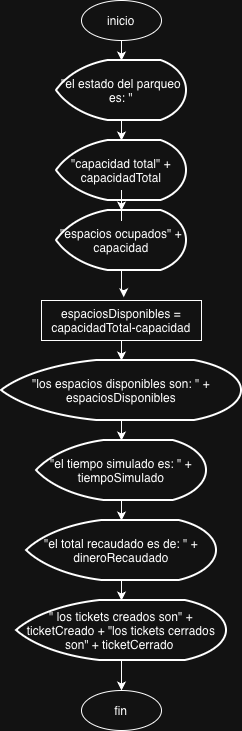

The diagram above was exported from draw.io. Its source (the exported page's mxGraphModel, read from the mxfile embedded in the PNG):
<mxGraphModel dx="946" dy="652" grid="1" gridSize="10" guides="1" tooltips="1" connect="1" arrows="1" fold="1" page="1" pageScale="1" pageWidth="827" pageHeight="1169" math="0" shadow="0">
  <root>
    <mxCell id="0" />
    <mxCell id="1" parent="0" />
    <mxCell id="BCg8e6cbVmY0f65lXKIv-1" parent="1" style="ellipse;whiteSpace=wrap;html=1;" value="inicio" vertex="1">
      <mxGeometry height="40" width="80" x="235" y="30" as="geometry" />
    </mxCell>
    <mxCell id="BCg8e6cbVmY0f65lXKIv-20" edge="1" parent="1" source="BCg8e6cbVmY0f65lXKIv-2" style="edgeStyle=orthogonalEdgeStyle;rounded=0;orthogonalLoop=1;jettySize=auto;html=1;entryX=0.5;entryY=0;entryDx=0;entryDy=0;" target="BCg8e6cbVmY0f65lXKIv-11">
      <mxGeometry relative="1" as="geometry" />
    </mxCell>
    <mxCell id="BCg8e6cbVmY0f65lXKIv-2" parent="1" style="strokeWidth=2;html=1;shape=mxgraph.flowchart.display;whiteSpace=wrap;" value="&quot; los tickets creados son&quot; + ticketCreado + &quot;los tickets cerrados son&quot; + ticketCerrado&amp;nbsp;" vertex="1">
      <mxGeometry height="60" width="210" x="170" y="630" as="geometry" />
    </mxCell>
    <mxCell id="BCg8e6cbVmY0f65lXKIv-3" parent="1" style="strokeWidth=2;html=1;shape=mxgraph.flowchart.display;whiteSpace=wrap;" value="&quot;el tiempo simulado es: &quot; + tiempoSimulado" vertex="1">
      <mxGeometry height="60" width="170" x="190" y="470" as="geometry" />
    </mxCell>
    <mxCell id="BCg8e6cbVmY0f65lXKIv-4" parent="1" style="strokeWidth=2;html=1;shape=mxgraph.flowchart.display;whiteSpace=wrap;" value="&quot;los espacios disponibles son: &quot; + espaciosDisponibles" vertex="1">
      <mxGeometry height="60" width="240" x="155" y="390" as="geometry" />
    </mxCell>
    <mxCell id="BCg8e6cbVmY0f65lXKIv-5" parent="1" style="strokeWidth=2;html=1;shape=mxgraph.flowchart.display;whiteSpace=wrap;" value="&quot;el total recaudado es de: &quot; + dineroRecaudado" vertex="1">
      <mxGeometry height="60" width="190" x="180" y="550" as="geometry" />
    </mxCell>
    <mxCell id="BCg8e6cbVmY0f65lXKIv-6" parent="1" style="strokeWidth=2;html=1;shape=mxgraph.flowchart.display;whiteSpace=wrap;" value="&quot;espacios ocupados&quot; + capacidad" vertex="1">
      <mxGeometry height="60" width="130" x="210" y="240" as="geometry" />
    </mxCell>
    <mxCell id="BCg8e6cbVmY0f65lXKIv-7" parent="1" style="strokeWidth=2;html=1;shape=mxgraph.flowchart.display;whiteSpace=wrap;" value="&quot;capacidad total&quot; + capacidadTotal" vertex="1">
      <mxGeometry height="60" width="130" x="210" y="170" as="geometry" />
    </mxCell>
    <mxCell id="BCg8e6cbVmY0f65lXKIv-8" parent="1" style="strokeWidth=2;html=1;shape=mxgraph.flowchart.display;whiteSpace=wrap;" value="&quot;el estado del parqueo es: &quot;" vertex="1">
      <mxGeometry height="60" width="130" x="210" y="90" as="geometry" />
    </mxCell>
    <mxCell id="BCg8e6cbVmY0f65lXKIv-10" parent="1" style="whiteSpace=wrap;html=1;" value="espaciosDisponibles = capacidadTotal-capacidad" vertex="1">
      <mxGeometry height="40" width="160" x="195" y="330" as="geometry" />
    </mxCell>
    <mxCell id="BCg8e6cbVmY0f65lXKIv-11" parent="1" style="ellipse;whiteSpace=wrap;html=1;" value="fin" vertex="1">
      <mxGeometry height="40" width="80" x="235" y="720" as="geometry" />
    </mxCell>
    <mxCell id="BCg8e6cbVmY0f65lXKIv-12" edge="1" parent="1" source="BCg8e6cbVmY0f65lXKIv-1" style="edgeStyle=orthogonalEdgeStyle;rounded=0;orthogonalLoop=1;jettySize=auto;html=1;entryX=0.5;entryY=0;entryDx=0;entryDy=0;entryPerimeter=0;" target="BCg8e6cbVmY0f65lXKIv-8">
      <mxGeometry relative="1" as="geometry" />
    </mxCell>
    <mxCell id="BCg8e6cbVmY0f65lXKIv-13" edge="1" parent="1" source="BCg8e6cbVmY0f65lXKIv-8" style="edgeStyle=orthogonalEdgeStyle;rounded=0;orthogonalLoop=1;jettySize=auto;html=1;entryX=0.5;entryY=0;entryDx=0;entryDy=0;entryPerimeter=0;" target="BCg8e6cbVmY0f65lXKIv-7">
      <mxGeometry relative="1" as="geometry" />
    </mxCell>
    <mxCell id="BCg8e6cbVmY0f65lXKIv-14" edge="1" parent="1" source="BCg8e6cbVmY0f65lXKIv-7" style="edgeStyle=orthogonalEdgeStyle;rounded=0;orthogonalLoop=1;jettySize=auto;html=1;entryX=0.5;entryY=0;entryDx=0;entryDy=0;entryPerimeter=0;" target="BCg8e6cbVmY0f65lXKIv-6">
      <mxGeometry relative="1" as="geometry" />
    </mxCell>
    <mxCell id="BCg8e6cbVmY0f65lXKIv-15" edge="1" parent="1" source="BCg8e6cbVmY0f65lXKIv-6" style="edgeStyle=orthogonalEdgeStyle;rounded=0;orthogonalLoop=1;jettySize=auto;html=1;entryX=0.514;entryY=-0.082;entryDx=0;entryDy=0;entryPerimeter=0;" target="BCg8e6cbVmY0f65lXKIv-10">
      <mxGeometry relative="1" as="geometry" />
    </mxCell>
    <mxCell id="BCg8e6cbVmY0f65lXKIv-16" edge="1" parent="1" source="BCg8e6cbVmY0f65lXKIv-10" style="edgeStyle=orthogonalEdgeStyle;rounded=0;orthogonalLoop=1;jettySize=auto;html=1;entryX=0.5;entryY=0;entryDx=0;entryDy=0;entryPerimeter=0;" target="BCg8e6cbVmY0f65lXKIv-4">
      <mxGeometry relative="1" as="geometry" />
    </mxCell>
    <mxCell id="BCg8e6cbVmY0f65lXKIv-17" edge="1" parent="1" source="BCg8e6cbVmY0f65lXKIv-4" style="edgeStyle=orthogonalEdgeStyle;rounded=0;orthogonalLoop=1;jettySize=auto;html=1;entryX=0.5;entryY=0;entryDx=0;entryDy=0;entryPerimeter=0;" target="BCg8e6cbVmY0f65lXKIv-3">
      <mxGeometry relative="1" as="geometry" />
    </mxCell>
    <mxCell id="BCg8e6cbVmY0f65lXKIv-18" edge="1" parent="1" source="BCg8e6cbVmY0f65lXKIv-3" style="edgeStyle=orthogonalEdgeStyle;rounded=0;orthogonalLoop=1;jettySize=auto;html=1;entryX=0.5;entryY=0;entryDx=0;entryDy=0;entryPerimeter=0;" target="BCg8e6cbVmY0f65lXKIv-5">
      <mxGeometry relative="1" as="geometry" />
    </mxCell>
    <mxCell id="BCg8e6cbVmY0f65lXKIv-19" edge="1" parent="1" source="BCg8e6cbVmY0f65lXKIv-5" style="edgeStyle=orthogonalEdgeStyle;rounded=0;orthogonalLoop=1;jettySize=auto;html=1;entryX=0.5;entryY=0;entryDx=0;entryDy=0;entryPerimeter=0;" target="BCg8e6cbVmY0f65lXKIv-2">
      <mxGeometry relative="1" as="geometry" />
    </mxCell>
  </root>
</mxGraphModel>